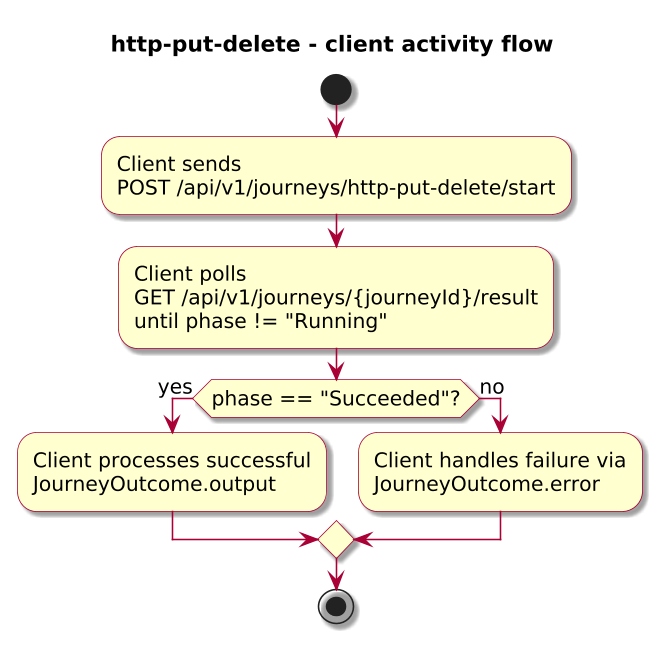

The diagram above was rendered by PlantUML. Its source (embedded in the PNG):
@startuml

skinparam BackgroundColor #FFFFFF
skinparam Shadowing true

skinparam DefaultFontName "SansSerif"
skinparam DefaultFontSize 13
skinparam DefaultFontStyle plain

skinparam dpi 150

skinparam sequence {
  ArrowColor #A80036
  LifeLineBorderColor #A80036
  LifeLineBackgroundColor #FFFFFF
}

skinparam Note {
  BackgroundColor #FBFB77
  BorderColor #A80036
}

skinparam ParticipantBorderColor #A80036
skinparam ParticipantBackgroundColor #FEFECE

skinparam ActorBorderColor #A80036
skinparam ActorBackgroundColor #FFFFFF
skinparam SequenceActorBorderThickness 2

skinparam state {
  BorderColor #A80036
  BackgroundColor #FEFECE
}

skinparam activity {
  ArrowColor #A80036
  BackgroundColor #FEFECE
  BorderColor #A80036
}

!include journey-diagram-theme.puml
title http-put-delete - client activity flow

start

:Client sends\nPOST /api/v1/journeys/http-put-delete/start;
:Client polls\nGET /api/v1/journeys/{journeyId}/result\nuntil phase != "Running";

if (phase == "Succeeded"?) then (yes)
  :Client processes successful\nJourneyOutcome.output;
else (no)
  :Client handles failure via\nJourneyOutcome.error;
endif

stop

@enduml